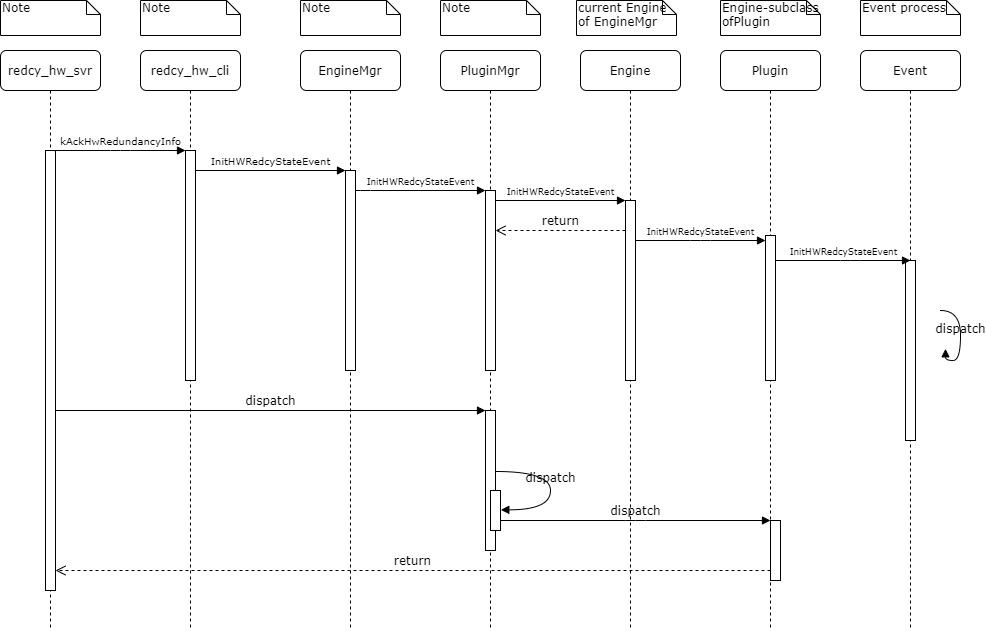

The diagram above was exported from draw.io. Its source (the exported page's mxGraphModel, read from the mxfile embedded in the PNG):
<mxGraphModel dx="890" dy="380" grid="1" gridSize="10" guides="1" tooltips="1" connect="1" arrows="1" fold="1" page="1" pageScale="1" pageWidth="1100" pageHeight="850" background="#ffffff" math="0" shadow="0">
  <root>
    <mxCell id="0" />
    <mxCell id="1" parent="0" />
    <mxCell id="7baba1c4bc27f4b0-2" value="redcy_hw_cli" style="shape=umlLifeline;perimeter=lifelinePerimeter;whiteSpace=wrap;html=1;container=1;collapsible=0;recursiveResize=0;outlineConnect=0;rounded=1;shadow=0;comic=0;labelBackgroundColor=none;strokeWidth=1;fontFamily=Verdana;fontSize=12;align=center;" parent="1" vertex="1">
      <mxGeometry x="240" y="80" width="100" height="580" as="geometry" />
    </mxCell>
    <mxCell id="7baba1c4bc27f4b0-10" value="" style="html=1;points=[];perimeter=orthogonalPerimeter;rounded=0;shadow=0;comic=0;labelBackgroundColor=none;strokeWidth=1;fontFamily=Verdana;fontSize=12;align=center;" parent="7baba1c4bc27f4b0-2" vertex="1">
      <mxGeometry x="45" y="100" width="10" height="230" as="geometry" />
    </mxCell>
    <mxCell id="7baba1c4bc27f4b0-3" value="&lt;span&gt;EngineMgr&lt;/span&gt;" style="shape=umlLifeline;perimeter=lifelinePerimeter;whiteSpace=wrap;html=1;container=1;collapsible=0;recursiveResize=0;outlineConnect=0;rounded=1;shadow=0;comic=0;labelBackgroundColor=none;strokeWidth=1;fontFamily=Verdana;fontSize=12;align=center;" parent="1" vertex="1">
      <mxGeometry x="400" y="80" width="100" height="580" as="geometry" />
    </mxCell>
    <mxCell id="7baba1c4bc27f4b0-13" value="" style="html=1;points=[];perimeter=orthogonalPerimeter;rounded=0;shadow=0;comic=0;labelBackgroundColor=none;strokeWidth=1;fontFamily=Verdana;fontSize=12;align=center;" parent="7baba1c4bc27f4b0-3" vertex="1">
      <mxGeometry x="45" y="120" width="10" height="200" as="geometry" />
    </mxCell>
    <mxCell id="7baba1c4bc27f4b0-4" value="PluginMgr" style="shape=umlLifeline;perimeter=lifelinePerimeter;whiteSpace=wrap;html=1;container=1;collapsible=0;recursiveResize=0;outlineConnect=0;rounded=1;shadow=0;comic=0;labelBackgroundColor=none;strokeWidth=1;fontFamily=Verdana;fontSize=12;align=center;" parent="1" vertex="1">
      <mxGeometry x="540" y="80" width="100" height="580" as="geometry" />
    </mxCell>
    <mxCell id="7baba1c4bc27f4b0-5" value="Engine" style="shape=umlLifeline;perimeter=lifelinePerimeter;whiteSpace=wrap;html=1;container=1;collapsible=0;recursiveResize=0;outlineConnect=0;rounded=1;shadow=0;comic=0;labelBackgroundColor=none;strokeWidth=1;fontFamily=Verdana;fontSize=12;align=center;" parent="1" vertex="1">
      <mxGeometry x="680" y="80" width="100" height="580" as="geometry" />
    </mxCell>
    <mxCell id="7baba1c4bc27f4b0-6" value="Plugin" style="shape=umlLifeline;perimeter=lifelinePerimeter;whiteSpace=wrap;html=1;container=1;collapsible=0;recursiveResize=0;outlineConnect=0;rounded=1;shadow=0;comic=0;labelBackgroundColor=none;strokeWidth=1;fontFamily=Verdana;fontSize=12;align=center;" parent="1" vertex="1">
      <mxGeometry x="820" y="80" width="100" height="580" as="geometry" />
    </mxCell>
    <mxCell id="OnkJ7nkQwR5v-Cd48-hO-2" value="" style="html=1;points=[];perimeter=orthogonalPerimeter;rounded=0;shadow=0;comic=0;labelBackgroundColor=none;strokeWidth=1;fontFamily=Verdana;fontSize=12;align=center;" vertex="1" parent="7baba1c4bc27f4b0-6">
      <mxGeometry x="45" y="185" width="10" height="145" as="geometry" />
    </mxCell>
    <mxCell id="7baba1c4bc27f4b0-7" value="Event" style="shape=umlLifeline;perimeter=lifelinePerimeter;whiteSpace=wrap;html=1;container=1;collapsible=0;recursiveResize=0;outlineConnect=0;rounded=1;shadow=0;comic=0;labelBackgroundColor=none;strokeWidth=1;fontFamily=Verdana;fontSize=12;align=center;" parent="1" vertex="1">
      <mxGeometry x="960" y="80" width="100" height="580" as="geometry" />
    </mxCell>
    <mxCell id="7baba1c4bc27f4b0-25" value="" style="html=1;points=[];perimeter=orthogonalPerimeter;rounded=0;shadow=0;comic=0;labelBackgroundColor=none;strokeColor=#000000;strokeWidth=1;fillColor=#FFFFFF;fontFamily=Verdana;fontSize=12;fontColor=#000000;align=center;" parent="7baba1c4bc27f4b0-7" vertex="1">
      <mxGeometry x="45" y="210" width="10" height="180" as="geometry" />
    </mxCell>
    <mxCell id="7baba1c4bc27f4b0-8" value="redcy_hw_svr" style="shape=umlLifeline;perimeter=lifelinePerimeter;whiteSpace=wrap;html=1;container=1;collapsible=0;recursiveResize=0;outlineConnect=0;rounded=1;shadow=0;comic=0;labelBackgroundColor=none;strokeWidth=1;fontFamily=Verdana;fontSize=12;align=center;" parent="1" vertex="1">
      <mxGeometry x="100" y="80" width="100" height="580" as="geometry" />
    </mxCell>
    <mxCell id="7baba1c4bc27f4b0-9" value="" style="html=1;points=[];perimeter=orthogonalPerimeter;rounded=0;shadow=0;comic=0;labelBackgroundColor=none;strokeWidth=1;fontFamily=Verdana;fontSize=12;align=center;" parent="7baba1c4bc27f4b0-8" vertex="1">
      <mxGeometry x="45" y="100" width="10" height="440" as="geometry" />
    </mxCell>
    <mxCell id="7baba1c4bc27f4b0-16" value="" style="html=1;points=[];perimeter=orthogonalPerimeter;rounded=0;shadow=0;comic=0;labelBackgroundColor=none;strokeWidth=1;fontFamily=Verdana;fontSize=12;align=center;" parent="1" vertex="1">
      <mxGeometry x="585" y="220" width="10" height="180" as="geometry" />
    </mxCell>
    <mxCell id="7baba1c4bc27f4b0-17" value="&lt;font style=&quot;font-size: 9px&quot;&gt;InitHWRedcyStateEvent&lt;/font&gt;" style="html=1;verticalAlign=bottom;endArrow=block;labelBackgroundColor=none;fontFamily=Verdana;fontSize=12;edgeStyle=elbowEdgeStyle;elbow=vertical;" parent="1" source="7baba1c4bc27f4b0-13" target="7baba1c4bc27f4b0-16" edge="1">
      <mxGeometry relative="1" as="geometry">
        <mxPoint x="510" y="220" as="sourcePoint" />
        <Array as="points">
          <mxPoint x="460" y="220" />
        </Array>
      </mxGeometry>
    </mxCell>
    <mxCell id="7baba1c4bc27f4b0-19" value="" style="html=1;points=[];perimeter=orthogonalPerimeter;rounded=0;shadow=0;comic=0;labelBackgroundColor=none;strokeWidth=1;fontFamily=Verdana;fontSize=12;align=center;" parent="1" vertex="1">
      <mxGeometry x="725" y="230" width="10" height="180" as="geometry" />
    </mxCell>
    <mxCell id="7baba1c4bc27f4b0-20" value="&lt;span style=&quot;font-size: 9px&quot;&gt;InitHWRedcyStateEvent&lt;/span&gt;" style="html=1;verticalAlign=bottom;endArrow=block;entryX=0;entryY=0;labelBackgroundColor=none;fontFamily=Verdana;fontSize=12;edgeStyle=elbowEdgeStyle;elbow=vertical;" parent="1" source="7baba1c4bc27f4b0-16" target="7baba1c4bc27f4b0-19" edge="1">
      <mxGeometry relative="1" as="geometry">
        <mxPoint x="650" y="230" as="sourcePoint" />
      </mxGeometry>
    </mxCell>
    <mxCell id="7baba1c4bc27f4b0-21" value="return" style="html=1;verticalAlign=bottom;endArrow=open;dashed=1;endSize=8;labelBackgroundColor=none;fontFamily=Verdana;fontSize=12;edgeStyle=elbowEdgeStyle;elbow=vertical;" parent="1" source="7baba1c4bc27f4b0-19" target="7baba1c4bc27f4b0-16" edge="1">
      <mxGeometry relative="1" as="geometry">
        <mxPoint x="650" y="306" as="targetPoint" />
        <Array as="points">
          <mxPoint x="670" y="260" />
          <mxPoint x="700" y="260" />
        </Array>
      </mxGeometry>
    </mxCell>
    <mxCell id="7baba1c4bc27f4b0-22" value="" style="html=1;points=[];perimeter=orthogonalPerimeter;rounded=0;shadow=0;comic=0;labelBackgroundColor=none;strokeWidth=1;fontFamily=Verdana;fontSize=12;align=center;" parent="1" vertex="1">
      <mxGeometry x="585" y="440" width="10" height="140" as="geometry" />
    </mxCell>
    <mxCell id="7baba1c4bc27f4b0-23" value="dispatch" style="html=1;verticalAlign=bottom;endArrow=block;entryX=0;entryY=0;labelBackgroundColor=none;fontFamily=Verdana;fontSize=12;" parent="1" source="7baba1c4bc27f4b0-9" target="7baba1c4bc27f4b0-22" edge="1">
      <mxGeometry relative="1" as="geometry">
        <mxPoint x="510" y="420" as="sourcePoint" />
      </mxGeometry>
    </mxCell>
    <mxCell id="7baba1c4bc27f4b0-28" value="" style="html=1;points=[];perimeter=orthogonalPerimeter;rounded=0;shadow=0;comic=0;labelBackgroundColor=none;strokeWidth=1;fontFamily=Verdana;fontSize=12;align=center;" parent="1" vertex="1">
      <mxGeometry x="870" y="550" width="10" height="60" as="geometry" />
    </mxCell>
    <mxCell id="7baba1c4bc27f4b0-29" value="dispatch" style="html=1;verticalAlign=bottom;endArrow=block;entryX=0;entryY=0;labelBackgroundColor=none;fontFamily=Verdana;fontSize=12;edgeStyle=elbowEdgeStyle;elbow=vertical;" parent="1" source="7baba1c4bc27f4b0-37" target="7baba1c4bc27f4b0-28" edge="1">
      <mxGeometry relative="1" as="geometry">
        <mxPoint x="800" y="550" as="sourcePoint" />
      </mxGeometry>
    </mxCell>
    <mxCell id="7baba1c4bc27f4b0-30" value="return" style="html=1;verticalAlign=bottom;endArrow=open;dashed=1;endSize=8;labelBackgroundColor=none;fontFamily=Verdana;fontSize=12;edgeStyle=elbowEdgeStyle;elbow=vertical;" parent="1" source="7baba1c4bc27f4b0-28" target="7baba1c4bc27f4b0-9" edge="1">
      <mxGeometry relative="1" as="geometry">
        <mxPoint x="800" y="626" as="targetPoint" />
        <Array as="points">
          <mxPoint x="570" y="600" />
        </Array>
      </mxGeometry>
    </mxCell>
    <mxCell id="7baba1c4bc27f4b0-11" value="&lt;span style=&quot;font-size: 10px&quot;&gt;kAckHwRedundancyInfo&lt;/span&gt;" style="html=1;verticalAlign=bottom;endArrow=block;entryX=0;entryY=0;labelBackgroundColor=none;fontFamily=Verdana;fontSize=12;edgeStyle=elbowEdgeStyle;elbow=vertical;" parent="1" source="7baba1c4bc27f4b0-9" target="7baba1c4bc27f4b0-10" edge="1">
      <mxGeometry relative="1" as="geometry">
        <mxPoint x="220" y="190" as="sourcePoint" />
      </mxGeometry>
    </mxCell>
    <mxCell id="7baba1c4bc27f4b0-14" value="&lt;font style=&quot;font-size: 10px&quot;&gt;InitHWRedcyStateEvent&lt;/font&gt;" style="html=1;verticalAlign=bottom;endArrow=block;entryX=0;entryY=0;labelBackgroundColor=none;fontFamily=Verdana;fontSize=12;edgeStyle=elbowEdgeStyle;elbow=vertical;" parent="1" source="7baba1c4bc27f4b0-10" target="7baba1c4bc27f4b0-13" edge="1">
      <mxGeometry relative="1" as="geometry">
        <mxPoint x="370" y="200" as="sourcePoint" />
      </mxGeometry>
    </mxCell>
    <mxCell id="7baba1c4bc27f4b0-37" value="" style="html=1;points=[];perimeter=orthogonalPerimeter;rounded=0;shadow=0;comic=0;labelBackgroundColor=none;strokeWidth=1;fontFamily=Verdana;fontSize=12;align=center;" parent="1" vertex="1">
      <mxGeometry x="590" y="520" width="10" height="40" as="geometry" />
    </mxCell>
    <mxCell id="7baba1c4bc27f4b0-39" value="dispatch" style="html=1;verticalAlign=bottom;endArrow=block;labelBackgroundColor=none;fontFamily=Verdana;fontSize=12;elbow=vertical;edgeStyle=orthogonalEdgeStyle;curved=1;entryX=1;entryY=0.286;entryPerimeter=0;exitX=1.038;exitY=0.345;exitPerimeter=0;" parent="1" edge="1">
      <mxGeometry relative="1" as="geometry">
        <mxPoint x="595.3333333333335" y="501" as="sourcePoint" />
        <mxPoint x="600.3333333333335" y="539.3333333333334" as="targetPoint" />
        <Array as="points">
          <mxPoint x="650" y="501" />
          <mxPoint x="650" y="539" />
        </Array>
      </mxGeometry>
    </mxCell>
    <mxCell id="7baba1c4bc27f4b0-40" value="Note" style="shape=note;whiteSpace=wrap;html=1;size=14;verticalAlign=top;align=left;spacingTop=-6;rounded=0;shadow=0;comic=0;labelBackgroundColor=none;strokeWidth=1;fontFamily=Verdana;fontSize=12" parent="1" vertex="1">
      <mxGeometry x="100" y="30" width="100" height="35" as="geometry" />
    </mxCell>
    <mxCell id="7baba1c4bc27f4b0-41" value="Note" style="shape=note;whiteSpace=wrap;html=1;size=14;verticalAlign=top;align=left;spacingTop=-6;rounded=0;shadow=0;comic=0;labelBackgroundColor=none;strokeWidth=1;fontFamily=Verdana;fontSize=12" parent="1" vertex="1">
      <mxGeometry x="240" y="30" width="100" height="35" as="geometry" />
    </mxCell>
    <mxCell id="7baba1c4bc27f4b0-42" value="Note" style="shape=note;whiteSpace=wrap;html=1;size=14;verticalAlign=top;align=left;spacingTop=-6;rounded=0;shadow=0;comic=0;labelBackgroundColor=none;strokeWidth=1;fontFamily=Verdana;fontSize=12" parent="1" vertex="1">
      <mxGeometry x="400" y="30" width="100" height="35" as="geometry" />
    </mxCell>
    <mxCell id="7baba1c4bc27f4b0-43" value="Note" style="shape=note;whiteSpace=wrap;html=1;size=14;verticalAlign=top;align=left;spacingTop=-6;rounded=0;shadow=0;comic=0;labelBackgroundColor=none;strokeWidth=1;fontFamily=Verdana;fontSize=12" parent="1" vertex="1">
      <mxGeometry x="540" y="30" width="100" height="35" as="geometry" />
    </mxCell>
    <mxCell id="7baba1c4bc27f4b0-44" value="current Engine of EngineMgr&amp;nbsp;" style="shape=note;whiteSpace=wrap;html=1;size=14;verticalAlign=top;align=left;spacingTop=-6;rounded=0;shadow=0;comic=0;labelBackgroundColor=none;strokeWidth=1;fontFamily=Verdana;fontSize=12" parent="1" vertex="1">
      <mxGeometry x="676" y="30" width="100" height="35" as="geometry" />
    </mxCell>
    <mxCell id="7baba1c4bc27f4b0-45" value="Engine-subclass ofPlugin" style="shape=note;whiteSpace=wrap;html=1;size=14;verticalAlign=top;align=left;spacingTop=-6;rounded=0;shadow=0;comic=0;labelBackgroundColor=none;strokeWidth=1;fontFamily=Verdana;fontSize=12" parent="1" vertex="1">
      <mxGeometry x="820" y="30" width="100" height="35" as="geometry" />
    </mxCell>
    <mxCell id="7baba1c4bc27f4b0-46" value="Event process" style="shape=note;whiteSpace=wrap;html=1;size=14;verticalAlign=top;align=left;spacingTop=-6;rounded=0;shadow=0;comic=0;labelBackgroundColor=none;strokeWidth=1;fontFamily=Verdana;fontSize=12" parent="1" vertex="1">
      <mxGeometry x="960" y="30" width="100" height="35" as="geometry" />
    </mxCell>
    <mxCell id="OnkJ7nkQwR5v-Cd48-hO-3" value="&lt;span style=&quot;font-size: 9px&quot;&gt;InitHWRedcyStateEvent&lt;/span&gt;" style="html=1;verticalAlign=bottom;endArrow=block;entryX=0;entryY=0;labelBackgroundColor=none;fontFamily=Verdana;fontSize=12;edgeStyle=elbowEdgeStyle;elbow=vertical;" edge="1" parent="1">
      <mxGeometry relative="1" as="geometry">
        <mxPoint x="735" y="270" as="sourcePoint" />
        <mxPoint x="865" y="270" as="targetPoint" />
      </mxGeometry>
    </mxCell>
    <mxCell id="OnkJ7nkQwR5v-Cd48-hO-10" value="&lt;span style=&quot;font-size: 9px&quot;&gt;InitHWRedcyStateEvent&lt;/span&gt;" style="html=1;verticalAlign=bottom;endArrow=block;labelBackgroundColor=none;fontFamily=Verdana;fontSize=12;edgeStyle=elbowEdgeStyle;elbow=vertical;" edge="1" parent="1">
      <mxGeometry relative="1" as="geometry">
        <mxPoint x="875" y="290" as="sourcePoint" />
        <mxPoint x="1010" y="290" as="targetPoint" />
        <Array as="points">
          <mxPoint x="950" y="290" />
        </Array>
      </mxGeometry>
    </mxCell>
    <mxCell id="OnkJ7nkQwR5v-Cd48-hO-11" value="dispatch" style="html=1;verticalAlign=bottom;endArrow=block;labelBackgroundColor=none;fontFamily=Verdana;fontSize=12;elbow=vertical;edgeStyle=orthogonalEdgeStyle;curved=1;entryX=1;entryY=0.286;entryPerimeter=0;exitX=1.038;exitY=0.345;exitPerimeter=0;" edge="1" parent="1">
      <mxGeometry relative="1" as="geometry">
        <mxPoint x="1040" y="340" as="sourcePoint" />
        <mxPoint x="1045" y="378.33333333333337" as="targetPoint" />
        <Array as="points">
          <mxPoint x="1060" y="340" />
          <mxPoint x="1060" y="390" />
          <mxPoint x="1045" y="390" />
        </Array>
      </mxGeometry>
    </mxCell>
  </root>
</mxGraphModel>